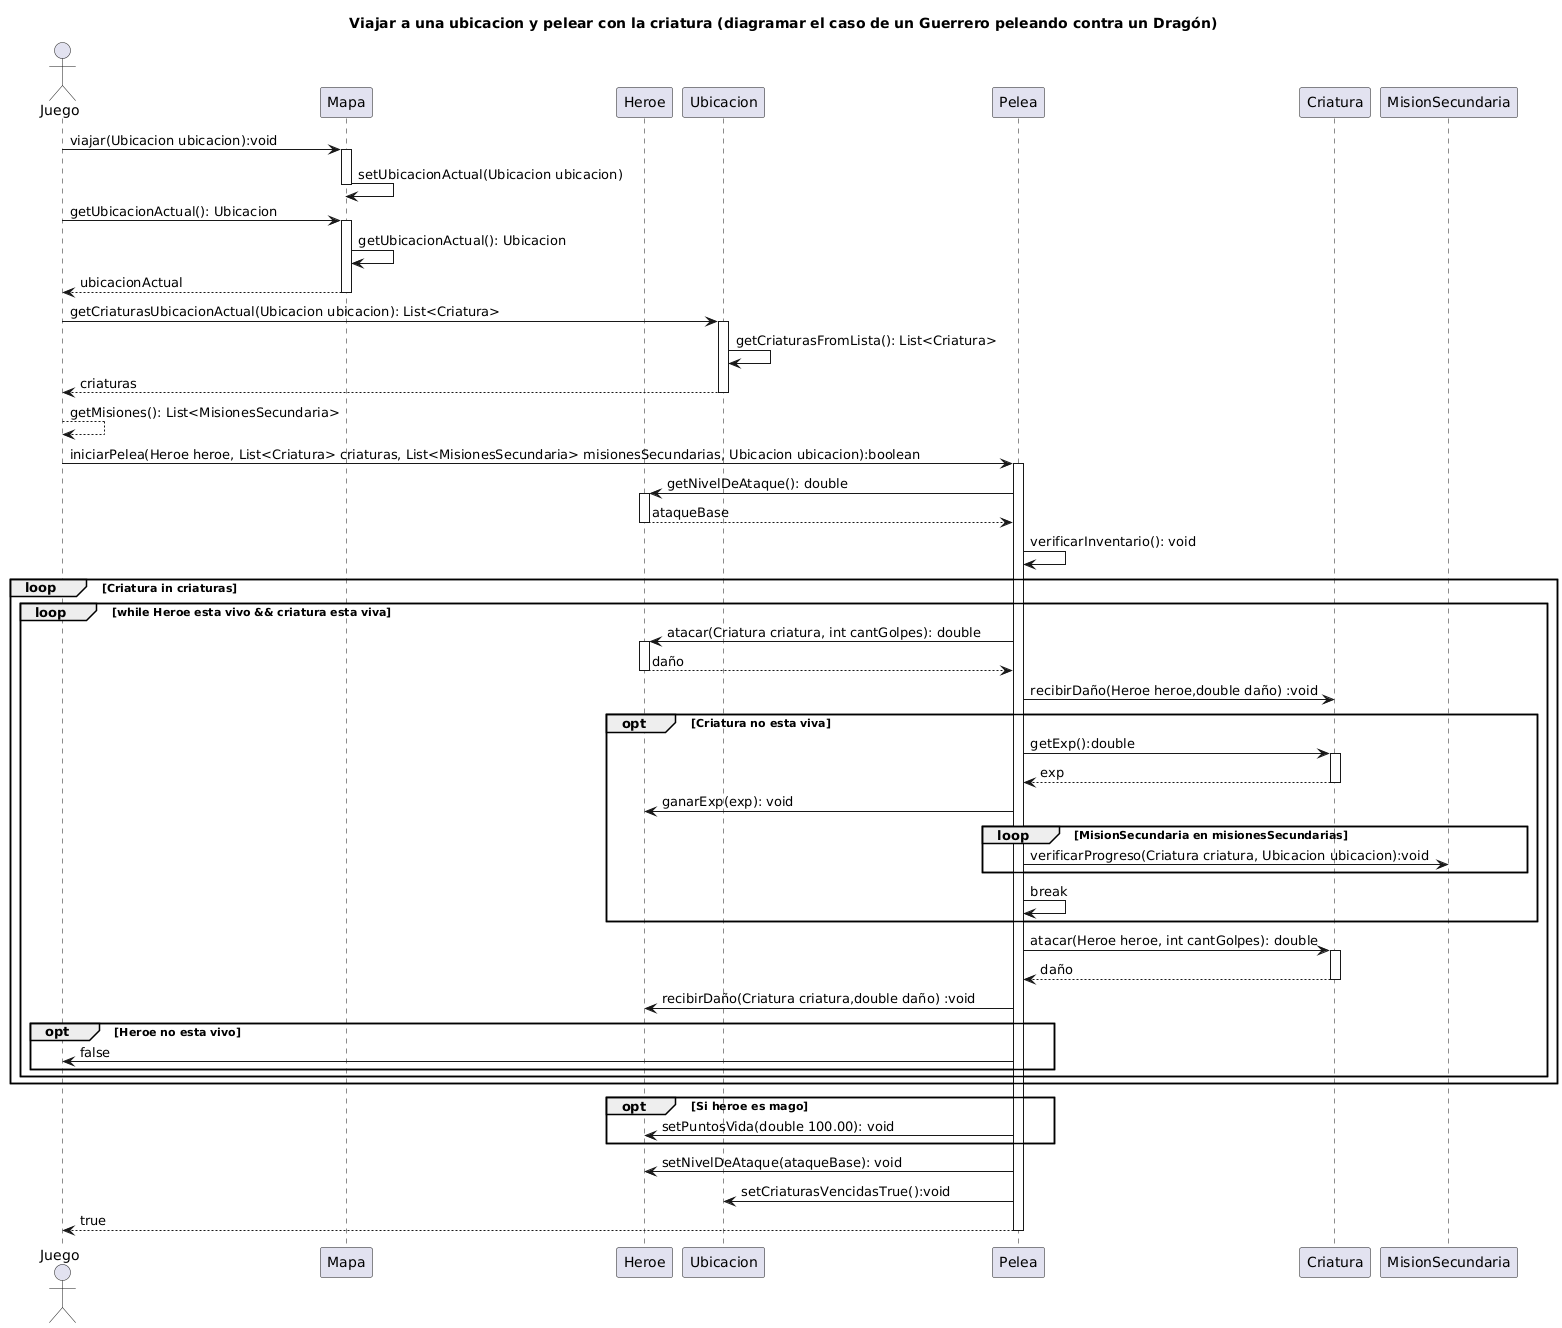

The diagram above was rendered by PlantUML. Its source (embedded in the PNG):
@startuml
title Viajar a una ubicacion y pelear con la criatura (diagramar el caso de un Guerrero peleando contra un Dragón)
actor Juego
participant Mapa
participant Heroe


Juego -> Mapa : viajar(Ubicacion ubicacion):void
activate Mapa
Mapa -> Mapa : setUbicacionActual(Ubicacion ubicacion)
deactivate Mapa

Juego -> Mapa : getUbicacionActual(): Ubicacion
activate Mapa
Mapa -> Mapa : getUbicacionActual(): Ubicacion
Mapa-->Juego : ubicacionActual
deactivate Mapa

Juego -> Ubicacion: getCriaturasUbicacionActual(Ubicacion ubicacion): List<Criatura>
activate Ubicacion
Ubicacion -> Ubicacion: getCriaturasFromLista(): List<Criatura>
Ubicacion --> Juego : criaturas
deactivate Ubicacion

Juego --> Juego : getMisiones(): List<MisionesSecundaria>

Juego -> Pelea : iniciarPelea(Heroe heroe, List<Criatura> criaturas, List<MisionesSecundaria> misionesSecundarias, Ubicacion ubicacion):boolean
activate Pelea 
Pelea -> Heroe: getNivelDeAtaque(): double
activate Heroe
Heroe --> Pelea : ataqueBase
deactivate Heroe

Pelea -> Pelea :  verificarInventario(): void
loop Criatura in criaturas
loop while Heroe esta vivo && criatura esta viva
Pelea -> Heroe: atacar(Criatura criatura, int cantGolpes): double
activate Heroe
Heroe --> Pelea : daño
deactivate Heroe

Pelea -> Criatura : recibirDaño(Heroe heroe,double daño) :void

opt Criatura no esta viva
Pelea -> Criatura : getExp():double
activate Criatura
Criatura --> Pelea : exp 
deactivate Criatura

Pelea -> Heroe: ganarExp(exp): void
loop MisionSecundaria en misionesSecundarias
Pelea -> MisionSecundaria : verificarProgreso(Criatura criatura, Ubicacion ubicacion):void
end

Pelea -> Pelea : break
end
Pelea -> Criatura: atacar(Heroe heroe, int cantGolpes): double 
activate Criatura
Criatura--> Pelea : daño
deactivate Criatura
Pelea -> Heroe : recibirDaño(Criatura criatura,double daño) :void
opt Heroe no esta vivo
Pelea -> Juego  : false
end
end
end

opt Si heroe es mago
Pelea -> Heroe: setPuntosVida(double 100.00): void
end
Pelea -> Heroe: setNivelDeAtaque(ataqueBase): void
Pelea -> Ubicacion: setCriaturasVencidasTrue():void
Pelea --> Juego: true
deactivate Pelea
@enduml